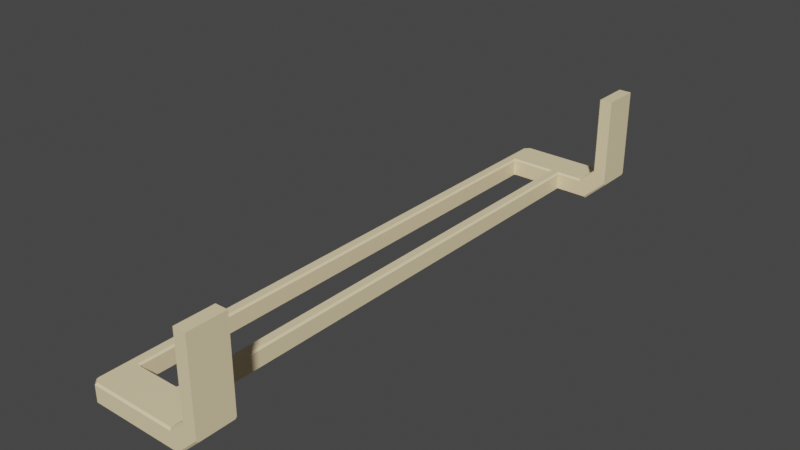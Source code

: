 # Source: blend.blend  (saved by Blender 4.0.36; exported with 4.5.12 LTS)
import bpy
from mathutils import Matrix  # noqa: F401  (used for matrix-valued properties, if any)

bpy.ops.wm.read_factory_settings(use_empty=True)
scene = bpy.context.scene
scene.name = 'Scene'

# ---- collections
col_collection = bpy.data.collections.new('Collection'); scene.collection.children.link(col_collection)

# ---- materials (node trees are filled in below, after node groups)
mat_material_001 = bpy.data.materials.new('Material.001')
mat_material_001.use_transparent_shadow = False

# ---- material node trees
mat_material_001.use_nodes = True; mat_material_001.node_tree.nodes.clear()
_N = mat_material_001.node_tree.nodes; _L = mat_material_001.node_tree.links
n0 = _N.new('ShaderNodeBsdfPrincipled'); n0.name = 'Principled BSDF'; n0.location = (10, 300)
n0.distribution = 'GGX'
n0.subsurface_method = 'RANDOM_WALK_SKIN'
n0.inputs[0].default_value = (0.8971, 0.7351, 0.4494, 1.0)
n0.inputs[3].default_value = 1.45
n0.inputs[27].default_value = (0.0, 0.0, 0.0, 1.0)
n0.inputs[28].default_value = 1.0
n1 = _N.new('ShaderNodeOutputMaterial'); n1.name = 'Material Output'; n1.location = (300, 300)
_L.new(n0.outputs[0], n1.inputs[0])
n1.is_active_output = True

# ---- world
world_world = bpy.data.worlds.new('World'); scene.world = world_world
world_world.use_nodes = True; world_world.node_tree.nodes.clear()
_N = world_world.node_tree.nodes; _L = world_world.node_tree.links
n0 = _N.new('ShaderNodeOutputWorld'); n0.name = 'World Output'; n0.location = (300, 300)
n1 = _N.new('ShaderNodeBackground'); n1.name = 'Background'; n1.location = (10, 300)
n1.inputs[0].default_value = (0.05088, 0.05088, 0.05088, 1.0)
_L.new(n1.outputs[0], n0.inputs[0])
n0.is_active_output = True
world_world.color = (0.05088, 0.05088, 0.05088)
world_world.use_sun_shadow = False
world_world.sun_shadow_jitter_overblur = 0.0

# ---- meshes
me_cube = bpy.data.meshes.new('Cube')
me_cube.from_pydata([(32.3, -134.5, 46.97), (32.3, -115.3, 46.97), (32.3, 144.2, 46.97), (32.3, 163.5, 46.97), (31.65, -134.5, 1.264), (32.3, -133.6, 0.7167), (32.3, -134.5, 1.593), (32.3, -116.1, 0.7167), (31.65, -115.3, 1.265), (32.3, -115.3, 1.593), (25.07, -133.6, 46.09), (25.85, -134.5, 46.97), (25.07, -133.6, 6.818), (25.84, -134.5, 6.172), (25.07, -116.1, 46.09), (25.85, -115.3, 46.97), (25.84, -115.3, 6.172), (25.07, -116.1, 6.818), (20.81, -134.5, -8.989), (21.17, -133.6, -9.874), (21.17, -116.1, -9.874), (20.81, -115.3, -8.986), (17.7, -115.3, -0.8676), (17.14, -116.1, 0.008949), (17.14, -133.6, 0.008949), (17.7, -134.5, -0.8676), (17.14, -134.5, -8.991), (17.14, -133.6, -9.874), (17.14, -116.1, -9.874), (17.14, -115.3, -8.988), (-29.52, -115.3, -0.8676), (-28.64, -115.3, 0.008949), (-28.64, -115.3, -9.874), (-29.52, -115.3, -8.993), (31.65, 144.2, 1.265), (32.3, 145.1, 0.7167), (32.3, 144.2, 1.593), (32.3, 162.6, 0.7167), (31.65, 163.5, 1.264), (32.3, 163.5, 1.593), (25.07, 145.1, 46.09), (25.85, 144.2, 46.97), (25.07, 145.1, 6.818), (25.84, 144.2, 6.172), (25.07, 162.6, 46.09), (25.85, 163.5, 46.97), (25.84, 163.5, 6.172), (25.07, 162.6, 6.818), (20.81, 144.2, -8.986), (21.17, 145.1, -9.874), (21.17, 162.6, -9.874), (20.81, 163.5, -8.989), (17.7, 163.5, -0.8676), (17.14, 162.6, 0.008949), (17.14, 145.1, 0.008949), (17.7, 144.2, -0.8676), (17.14, 144.2, -8.988), (17.14, 145.1, -9.874), (17.14, 162.6, -9.874), (17.14, 163.5, -8.991), (-28.64, 144.2, 0.008949), (-29.52, 144.2, -0.8676), (-29.52, 144.2, -8.993), (-28.64, 144.2, -9.874), (-0.4955, -116.1, 0.008949), (-0.4955, 145.1, 0.008949), (-0.4955, -116.1, -9.874), (-0.4955, 145.1, -9.874), (-24.56, -116.1, -9.874), (4.46, -115.3, -0.8676), (3.584, -116.1, 0.008949), (-24.56, 145.1, -9.874), (3.584, 145.1, 0.008949), (4.46, 144.2, -0.8676), (3.584, -116.1, -9.874), (4.46, -115.3, -8.988), (-24.56, -116.1, 0.008949), (4.46, 144.2, -8.988), (3.584, 145.1, -9.874), (-24.56, 145.1, 0.008949), (-28.64, -131.3, 0.008949), (-29.52, -131.6, -0.8676), (-26.25, -133.6, 0.008949), (-26.62, -134.5, -0.8676), (-26.25, -133.6, -9.874), (-26.62, -134.5, -8.992), (-28.64, -131.3, -9.874), (-29.52, -131.6, -8.993), (-26.25, 162.6, 0.008949), (-26.62, 163.5, -0.8676), (-28.64, 160.2, 0.008949), (-29.52, 160.6, -0.8676), (-28.64, 160.2, -9.874), (-29.52, 160.6, -8.993), (-26.25, 162.6, -9.874), (-26.62, 163.5, -8.992), (-1.372, -114.5, -0.8676), (-2.184, -115.3, -0.8676), (-0.9031, -115.7, -0.3987), (-2.184, 144.2, -0.8676), (-1.372, 143.4, -0.8676), (-0.9031, 144.7, -0.3987), (-2.184, -115.3, -8.998), (-1.372, -114.5, -8.998), (-0.9031, -115.7, -9.467), (-1.372, 143.4, -8.998), (-2.184, 144.2, -8.998), (-0.9031, 144.7, -9.467), (-23.69, -114.5, -8.998), (-22.87, -115.3, -8.998), (-24.16, -115.7, -9.467), (-22.87, 144.2, -8.998), (-23.69, 143.4, -8.998), (-24.16, 144.7, -9.467), (-22.87, -115.3, -0.8676), (-23.69, -114.5, -0.8676), (-24.16, -115.7, -0.3987), (-23.69, 143.4, -0.8676), (-22.87, 144.2, -0.8676), (-24.16, 144.7, -0.3987)], [], [(12, 17, 23, 24), (0, 6, 5, 7, 9, 1), (14, 17, 12, 10), (1, 9, 8, 16, 15), (21, 29, 22, 16, 8), (7, 5, 19, 20), (1, 15, 11, 0), (20, 19, 27, 28), (18, 4, 13, 25, 26), (24, 23, 70, 64, 76, 31, 80, 82), (28, 27, 84, 86, 32, 68, 66, 74), (52, 59, 95, 89), (79, 60, 31, 76), (42, 47, 53, 54), (2, 36, 35, 37, 39, 3), (44, 47, 42, 40), (3, 39, 38, 46, 45), (51, 59, 52, 46, 38), (37, 35, 49, 50), (3, 45, 41, 2), (50, 49, 57, 58), (48, 34, 43, 55, 56), (54, 53, 88, 90, 60, 79, 65, 72), (55, 73, 77, 56), (119, 118, 99, 101, 65, 79), (81, 87, 85, 83), (100, 105, 103, 96), (73, 69, 75, 77), (63, 71, 68, 32), (26, 25, 83, 85), (67, 78, 74, 66), (72, 65, 64, 70), (67, 66, 104, 103, 105, 107), (41, 43, 34, 36, 2), (58, 57, 78, 67, 71, 63, 92, 94), (79, 76, 116, 115, 117, 119), (89, 95, 93, 91), (22, 29, 75, 69), (4, 5, 6), (7, 8, 9), (34, 35, 36), (37, 38, 39), (17, 14, 15, 16), (11, 15, 14, 10), (13, 11, 10, 12), (4, 18, 19, 5), (21, 8, 7, 20), (12, 24, 25, 13), (23, 17, 16, 22), (29, 21, 20, 28), (18, 26, 27, 19), (70, 23, 22, 69), (47, 44, 45, 46), (41, 45, 44, 40), (43, 41, 40, 42), (34, 48, 49, 35), (51, 38, 37, 50), (42, 54, 55, 43), (53, 47, 46, 52), (59, 51, 50, 58), (48, 56, 57, 49), (73, 55, 54, 72), (76, 64, 98, 97, 114, 116), (72, 70, 69, 73), (61, 30, 31, 60), (107, 106, 111, 113, 71, 67), (113, 112, 108, 110, 68, 71), (114, 97, 102, 109), (106, 99, 118, 111), (28, 74, 75, 29), (56, 77, 78, 57), (74, 78, 77, 75), (112, 117, 115, 108), (33, 62, 63, 32), (66, 68, 110, 109, 102, 104), (82, 80, 81, 83), (86, 84, 85, 87), (90, 88, 89, 91), (94, 92, 93, 95), (83, 25, 24, 82), (30, 81, 80, 31), (32, 86, 87, 33), (84, 27, 26, 85), (52, 89, 88, 53), (91, 61, 60, 90), (92, 63, 62, 93), (58, 94, 95, 59), (11, 13, 4, 6, 0), (96, 97, 98), (99, 100, 101), (102, 103, 104), (105, 106, 107), (108, 109, 110), (111, 112, 113), (114, 115, 116), (117, 118, 119), (99, 106, 105, 100), (102, 97, 96, 103), (108, 115, 114, 109), (117, 112, 111, 118), (101, 100, 96, 98, 64, 65), (62, 33, 87, 81, 30, 61, 91, 93)])
_uv = me_cube.uv_layers.new(name='UVMap')
_uv.uv.foreach_set('vector', [0.625, 0.7386, 0.625, 0.5114, 0.625, 0.5114, 0.625, 0.7386, 0.375, 0.0, 0.6203, 0.0, 0.625, 0.01139, 0.625, 0.2386, 0.6203, 0.25, 0.375, 0.25, 0.3805, 0.5114, 0.625, 0.5114, 0.625, 0.7386, 0.3805, 0.7386, 0.375, 0.25, 0.6203, 0.25, 0.625, 0.2725, 0.625, 0.4735, 0.375, 0.4733, 0.8525, 0.5, 0.8526, 0.5, 0.6472, 0.5, 0.625, 0.4735, 0.625, 0.2725, 0.625, 0.2386, 0.625, 0.01139, 0.625, 0.01139, 0.625, 0.2386, 0.125, 0.5, 0.3483, 0.5, 0.3483, 0.75, 0.125, 0.75, 0.875, 0.5114, 0.875, 0.7386, 0.875, 0.7386, 0.875, 0.5114, 0.8526, 0.75, 0.625, 0.9776, 0.625, 0.7765, 0.6472, 0.75, 0.8526, 0.75, 0.625, 0.7386, 0.625, 0.5114, 0.625, 0.5114, 0.625, 0.5114, 0.625, 0.5114, 0.625, 0.5, 0.625, 0.7076, 0.625, 0.7386, 0.875, 0.5114, 0.875, 0.7386, 0.875, 0.7386, 0.875, 0.7076, 0.875, 0.5, 0.875, 0.5114, 0.875, 0.5114, 0.875, 0.5114, 0.6472, 0.5, 0.8526, 0.5, 0.8527, 0.5, 0.6472, 0.5, 0.625, 0.7508, 0.625, 0.75, 0.625, 0.5, 0.625, 0.4992, 0.625, 0.7386, 0.625, 0.5114, 0.625, 0.5114, 0.625, 0.7386, 0.375, 0.0, 0.6203, 0.0, 0.625, 0.01139, 0.625, 0.2386, 0.6203, 0.25, 0.375, 0.25, 0.3805, 0.5114, 0.625, 0.5114, 0.625, 0.7386, 0.3805, 0.7386, 0.375, 0.25, 0.6203, 0.25, 0.625, 0.2724, 0.625, 0.4735, 0.375, 0.4733, 0.8526, 0.5, 0.8526, 0.5, 0.6472, 0.5, 0.625, 0.4735, 0.625, 0.2724, 0.625, 0.2386, 0.625, 0.01139, 0.625, 0.01139, 0.625, 0.2386, 0.125, 0.5, 0.3483, 0.5, 0.3483, 0.75, 0.125, 0.75, 0.875, 0.5114, 0.875, 0.7386, 0.875, 0.7386, 0.875, 0.5114, 0.8525, 0.75, 0.625, 0.9775, 0.625, 0.7765, 0.6472, 0.75, 0.8526, 0.75, 0.625, 0.7386, 0.625, 0.5114, 0.625, 0.5114, 0.625, 0.5424, 0.625, 0.75, 0.625, 0.7386, 0.625, 0.7386, 0.625, 0.7386, 0.6472, 0.75, 0.6472, 0.75, 0.8526, 0.75, 0.8526, 0.75, 0.6353, 0.7439, 0.6472, 0.75, 0.6472, 0.75, 0.6353, 0.7439, 0.625, 0.7386, 0.625, 0.7386, 0.6472, 0.75, 0.8527, 0.75, 0.8527, 0.75, 0.6472, 0.75, 0.6472, 0.7492, 0.8528, 0.7492, 0.8528, 0.5008, 0.6472, 0.5008, 0.6472, 0.75, 0.6472, 0.5, 0.8526, 0.5, 0.8526, 0.75, 0.875, 0.75, 0.875, 0.7508, 0.875, 0.4992, 0.875, 0.5, 0.8526, 0.75, 0.6472, 0.75, 0.6472, 0.75, 0.8527, 0.75, 0.875, 0.7508, 0.875, 0.7508, 0.875, 0.4992, 0.875, 0.4992, 0.625, 0.7508, 0.625, 0.7508, 0.625, 0.4992, 0.625, 0.4992, 0.875, 0.7508, 0.875, 0.4992, 0.8647, 0.4995, 0.8528, 0.5008, 0.8528, 0.7492, 0.8647, 0.7505, 0.375, 0.7767, 0.625, 0.7765, 0.625, 0.9775, 0.6203, 1.0, 0.375, 1.0, 0.875, 0.5114, 0.875, 0.7386, 0.875, 0.7386, 0.875, 0.7386, 0.875, 0.7386, 0.875, 0.75, 0.875, 0.5424, 0.875, 0.5114, 0.625, 0.7508, 0.625, 0.4992, 0.6353, 0.4995, 0.6472, 0.5008, 0.6472, 0.7492, 0.6353, 0.7505, 0.6472, 0.5, 0.8527, 0.5, 0.8527, 0.5, 0.6472, 0.5, 0.6472, 0.5, 0.8526, 0.5, 0.8526, 0.5, 0.6472, 0.5, 0.622, 0.0, 0.625, 0.01139, 0.6203, 0.0, 0.625, 0.2386, 0.625, 0.25, 0.6203, 0.25, 0.622, 0.0, 0.625, 0.01139, 0.6203, 0.0, 0.625, 0.2386, 0.625, 0.25, 0.6203, 0.25, 0.625, 0.5114, 0.3805, 0.5114, 0.375, 0.4733, 0.625, 0.4735, 0.3483, 0.75, 0.3483, 0.5, 0.3805, 0.5114, 0.3805, 0.7386, 0.625, 0.7765, 0.375, 0.7767, 0.3805, 0.7386, 0.625, 0.7386, 0.625, 0.9776, 0.625, 0.9776, 0.625, 1.0, 0.625, 1.0, 0.625, 0.2725, 0.625, 0.2725, 0.625, 0.2386, 0.625, 0.2386, 0.625, 0.7386, 0.625, 0.7386, 0.625, 0.7764, 0.625, 0.7765, 0.625, 0.5114, 0.625, 0.5114, 0.625, 0.4735, 0.625, 0.4736, 0.8526, 0.5, 0.8525, 0.5, 0.875, 0.5114, 0.875, 0.5114, 0.8526, 0.75, 0.8526, 0.75, 0.875, 0.7386, 0.875, 0.7386, 0.625, 0.5114, 0.625, 0.5114, 0.6472, 0.5, 0.6472, 0.5, 0.625, 0.5114, 0.3805, 0.5114, 0.375, 0.4733, 0.625, 0.4735, 0.3483, 0.75, 0.3483, 0.5, 0.3805, 0.5114, 0.3805, 0.7386, 0.625, 0.7765, 0.375, 0.7767, 0.3805, 0.7386, 0.625, 0.7386, 0.625, 0.9775, 0.625, 0.9775, 0.625, 1.0, 0.625, 1.0, 0.625, 0.2724, 0.625, 0.2724, 0.625, 0.2386, 0.625, 0.2386, 0.625, 0.7386, 0.625, 0.7386, 0.625, 0.7764, 0.625, 0.7765, 0.625, 0.5114, 0.625, 0.5114, 0.625, 0.4735, 0.625, 0.4736, 0.8526, 0.5, 0.8526, 0.5, 0.875, 0.5114, 0.875, 0.5114, 0.8525, 0.75, 0.8526, 0.75, 0.875, 0.7386, 0.875, 0.7386, 0.6472, 0.75, 0.6472, 0.75, 0.625, 0.7386, 0.625, 0.7386, 0.625, 0.5114, 0.625, 0.5114, 0.6353, 0.5061, 0.6472, 0.5, 0.6472, 0.5, 0.6353, 0.5061, 0.625, 0.7508, 0.625, 0.4992, 0.6472, 0.5, 0.6472, 0.75, 0.625, 0.75, 0.625, 0.5, 0.625, 0.5, 0.625, 0.75, 0.8647, 0.7439, 0.8528, 0.75, 0.8528, 0.75, 0.8647, 0.7439, 0.875, 0.7386, 0.875, 0.7386, 0.8647, 0.7505, 0.8528, 0.7492, 0.8528, 0.5008, 0.8647, 0.4995, 0.875, 0.4992, 0.875, 0.7508, 0.6472, 0.5, 0.6472, 0.5, 0.8528, 0.5, 0.8528, 0.5, 0.8528, 0.75, 0.6472, 0.75, 0.6472, 0.75, 0.8528, 0.75, 0.875, 0.5114, 0.875, 0.5114, 0.8526, 0.5, 0.8526, 0.5, 0.8526, 0.75, 0.8526, 0.75, 0.875, 0.7386, 0.875, 0.7386, 0.875, 0.4992, 0.875, 0.7508, 0.8526, 0.75, 0.8526, 0.5, 0.8528, 0.7492, 0.6472, 0.7492, 0.6472, 0.5008, 0.8528, 0.5008, 0.875, 0.5, 0.875, 0.75, 0.875, 0.75, 0.875, 0.5, 0.875, 0.5114, 0.875, 0.5114, 0.8647, 0.5061, 0.8528, 0.5, 0.8528, 0.5, 0.8647, 0.5061, 0.625, 0.7386, 0.625, 0.7076, 0.625, 0.7123, 0.625, 0.75, 0.875, 0.75, 0.875, 0.75, 0.8527, 0.75, 0.8527, 0.75, 0.625, 0.5424, 0.625, 0.5114, 0.625, 0.5, 0.625, 0.5377, 0.875, 0.5, 0.875, 0.5, 0.8527, 0.5, 0.8527, 0.5, 0.6472, 0.75, 0.6472, 0.75, 0.625, 0.7386, 0.625, 0.7386, 0.625, 0.5, 0.625, 0.7123, 0.625, 0.7076, 0.625, 0.5, 0.875, 0.5, 0.875, 0.7076, 0.875, 0.7123, 0.875, 0.5, 0.875, 0.7386, 0.875, 0.7386, 0.8526, 0.75, 0.8527, 0.75, 0.6472, 0.5, 0.6472, 0.5, 0.625, 0.5114, 0.625, 0.5114, 0.625, 0.5377, 0.625, 0.75, 0.625, 0.75, 0.625, 0.5424, 0.875, 0.5424, 0.875, 0.75, 0.875, 0.75, 0.875, 0.5377, 0.875, 0.5114, 0.875, 0.5114, 0.8527, 0.5, 0.8526, 0.5, 0.375, 0.7767, 0.625, 0.7765, 0.625, 0.9776, 0.6203, 1.0, 0.375, 1.0, 0.6472, 0.5, 0.6472, 0.5, 0.6353, 0.5061, 0.6472, 0.75, 0.6472, 0.75, 0.6353, 0.7439, 0.8528, 0.5, 0.8528, 0.5008, 0.8647, 0.4995, 0.8528, 0.7492, 0.8528, 0.75, 0.8647, 0.7505, 0.8528, 0.5008, 0.8528, 0.5, 0.8647, 0.4995, 0.8528, 0.75, 0.8528, 0.7492, 0.8647, 0.7505, 0.6472, 0.5, 0.6472, 0.5, 0.6353, 0.5061, 0.6472, 0.75, 0.6472, 0.75, 0.6353, 0.7439, 0.6472, 0.75, 0.8528, 0.75, 0.8528, 0.7492, 0.6472, 0.7492, 0.8528, 0.5, 0.6472, 0.5, 0.6472, 0.5008, 0.8528, 0.5008, 0.8528, 0.5008, 0.6472, 0.5008, 0.6472, 0.5, 0.8528, 0.5, 0.6472, 0.7492, 0.8528, 0.7492, 0.8528, 0.75, 0.6472, 0.75, 0.6353, 0.7505, 0.6472, 0.7492, 0.6472, 0.5008, 0.6353, 0.4995, 0.625, 0.4992, 0.625, 0.7508, 0.0, 0.0, 0.0, 0.0, 0.0, 0.0, 0.0, 0.0, 0.0, 0.0, 0.0, 0.0, 0.0, 0.0, 0.0, 0.0])
me_cube.materials.append(mat_material_001)
me_cube.update()

# ---- objects
ob_cube = bpy.data.objects.new('Cube', me_cube)

# ---- transforms, parenting, visibility, modifiers, constraints
ob_cube.location = (0.0, 0.0, 0.0)

# ---- collection membership
col_collection.objects.link(ob_cube)

# ---- scene / render settings (as saved in the file)
scene.frame_start = 1; scene.frame_end = 250; scene.frame_set(1)
scene.render.engine = 'BLENDER_EEVEE_NEXT'
scene.cycles.sampling_pattern = 'TABULATED_SOBOL'
scene.cycles.use_light_tree = False
scene.view_settings.view_transform = 'Filmic'
scene.unit_settings.scale_length = 0.001
bpy.context.view_layer.update()

# ---- added for rendering (the .blend has no active camera and no usable light): camera, sun
cam_auto = bpy.data.cameras.new('AutoCamera')
cam_auto.lens = 50.0
cam_auto.sensor_width = 36.0
cam_auto.clip_end = 5027.31
ob_auto_camera = bpy.data.objects.new('AutoCamera', cam_auto)
scene.collection.objects.link(ob_auto_camera)
ob_auto_camera.location = (287.848, -329.266, 247.714)
ob_auto_camera.rotation_euler = (1.09748, -7.21219e-08, 0.694738)
scene.camera = ob_auto_camera
light_auto_sun = bpy.data.lights.new('AutoSun', 'SUN')
light_auto_sun.energy = 3.0
light_auto_sun.angle = 0.0523599
ob_auto_sun = bpy.data.objects.new('AutoSun', light_auto_sun)
scene.collection.objects.link(ob_auto_sun)
ob_auto_sun.rotation_euler = (0.872665, 0.174533, 0.523599)
bpy.context.view_layer.update()
